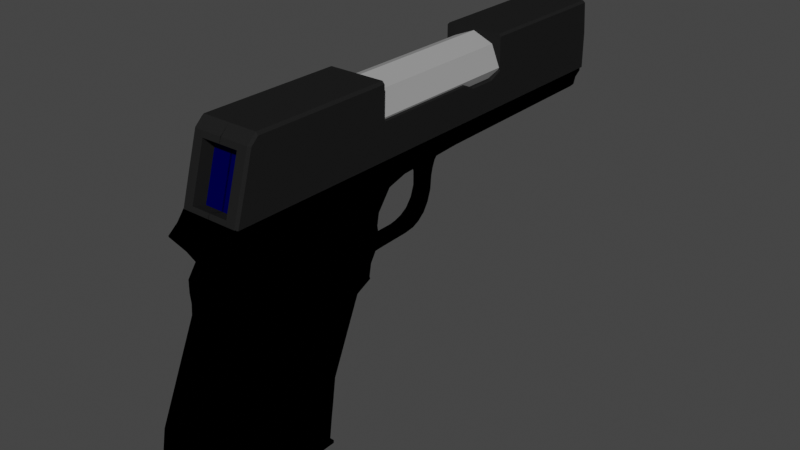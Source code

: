# Source: Colt_1903_Hammer_Model.blend  (saved by Blender 2.82.7; exported with 4.5.12 LTS)
import bpy
from mathutils import Matrix  # noqa: F401  (used for matrix-valued properties, if any)

bpy.ops.wm.read_factory_settings(use_empty=True)
scene = bpy.context.scene
scene.name = 'Scene'

# ---- collections
col_main = bpy.data.collections.new('Main'); scene.collection.children.link(col_main)

# ---- materials (node trees are filled in below, after node groups)
mat_basematerial = bpy.data.materials.new('BaseMaterial')
mat_basematerial.use_transparent_shadow = False
mat_basematerial.diffuse_color = (0.0, 0.0, 0.0, 1.0)
mat_basematerial.roughness = 1.0
mat_basematerial.specular_intensity = 1.0
mat_bulletchamber = bpy.data.materials.new('BulletChamber')
mat_bulletchamber.use_transparent_shadow = False
mat_bulletchamber.diffuse_color = (0.3278, 0.3278, 0.3278, 1.0)
mat_bulletchamber.roughness = 1.0
mat_bulletchamber.specular_intensity = 1.0
mat_clockingmaterial = bpy.data.materials.new('ClockingMaterial')
mat_clockingmaterial.use_transparent_shadow = False
mat_clockingmaterial.diffuse_color = (0.01444, 0.01444, 0.01444, 1.0)
mat_clockingmaterial.roughness = 1.0
mat_clockingmaterial.specular_intensity = 1.0
mat_display = bpy.data.materials.new('Display')
mat_display.use_transparent_shadow = False
mat_display.diffuse_color = (0.0, 0.0002472, 0.05778, 1.0)
mat_display.roughness = 1.0
mat_display.specular_intensity = 1.0
mat_barrel = bpy.data.materials.new('Barrel')
mat_barrel.use_transparent_shadow = False
mat_barrel.diffuse_color = (0.3278, 0.3278, 0.3278, 1.0)
mat_barrel.roughness = 1.0
mat_trigger = bpy.data.materials.new('Trigger')
mat_trigger.use_transparent_shadow = False
mat_trigger.diffuse_color = (0.1845, 0.1845, 0.1845, 1.0)
mat_trigger.roughness = 1.0
mat_trigger.specular_intensity = 1.0

# ---- material node trees

# ---- world
world_world_001 = bpy.data.worlds.new('World.001'); scene.world = world_world_001
world_world_001.use_sun_shadow = False
world_world_001.sun_shadow_jitter_overblur = 0.0

# ---- meshes
me_cube_001 = bpy.data.meshes.new('Cube.001')
me_cube_001.from_pydata([(0.2673, -0.1211, -0.5143), (0.2673, 0.1234, 0.04285), (0.0, -0.08494, -0.5196), (0.0, 0.1588, 0.03255), (0.0, -1.372, -0.5196), (0.0, -1.017, 0.2951), (0.2673, -0.1503, -0.7189), (0.0, -0.1187, -0.7554), (0.0, -1.414, -0.7554), (0.2673, -0.1367, -0.8667), (0.0, -0.1367, -0.8667), (0.0, -1.414, -0.8667), (0.2673, -0.165, -1.075), (0.0, -0.165, -1.075), (0.0, -1.334, -1.075), (0.0, -0.1515, -0.9755), (0.0, -1.378, -0.9755), (0.2673, -0.1515, -0.9755), (0.2673, -0.1961, -1.096), (0.0, -0.1961, -1.096), (0.0, -1.321, -1.096), (0.0, -0.1961, -1.15), (0.0, -1.206, -1.17), (0.0, -0.1961, -1.123), (0.0, -1.285, -1.133), (0.0, -0.1158, -1.15), (0.0, -0.1158, -1.123), (0.0, 0.3661, 0.207), (0.0, -1.02, 0.4798), (0.2673, 0.1667, 0.1406), (0.0, -1.011, 0.3875), (0.0, 0.1974, 0.1198), (0.0, 0.4793, 0.5431), (0.0, -1.011, 0.8159), (0.0, -0.9391, 0.7039), (0.0, -1.018, 0.5919), (0.0, 0.3875, 0.319), (0.0, 0.4578, 0.431), (0.0, 0.4671, 0.6172), (0.0, -1.07, 0.89), (0.0, 0.4859, 0.7235), (0.2673, 0.6004, 1.161), (0.0, 0.6004, 1.161), (0.0, -1.001, 1.151), (0.0, -1.066, 1.068), (0.0, 0.6026, 0.8767), (0.2673, 0.7976, 1.163), (0.0, 0.7976, 1.163), (0.0, 0.7997, 0.9309), (0.2673, 1.512, 1.17), (0.0, 1.512, 1.17), (0.0, 1.514, 0.9382), (0.0, 3.362, 1.187), (0.0, 0.6017, 0.9872), (0.0, -1.041, 1.1), (0.2673, 0.6017, 0.9872), (0.0, 0.7989, 1.021), (0.2673, 0.7989, 1.021), (0.0, 1.513, 1.028), (0.2289, 1.513, 1.028), (0.0, 3.364, 1.046), (0.0, 0.6011, 1.073), (0.0, 0.7982, 1.091), (0.0, 1.513, 1.098), (0.0, 3.363, 1.115), (0.0, -1.021, 1.125), (0.2673, 0.6011, 1.073), (0.2673, 0.7982, 1.091), (0.2673, 1.513, 1.098), (0.0832, 1.201, 0.8767), (0.0832, 1.365, 0.7495), (0.0832, 1.391, 0.8131), (0.0832, 1.449, 0.8767), (0.0832, 1.314, 0.6815), (0.0832, 1.051, 0.9359), (0.0832, 1.348, 0.6815), (0.0832, 1.602, 0.9359), (0.0, 1.348, 0.6815), (0.0, 1.602, 0.9359), (0.0, 1.314, 0.6815), (0.0, 1.051, 0.9359), (0.0832, 1.265, 0.8131), (0.0832, 1.296, 0.7495), (0.0, 1.201, 0.8767), (0.0, 1.265, 0.8131), (0.0, 1.296, 0.7495), (0.0, 1.449, 0.8767), (0.0, 1.391, 0.8131), (0.0, 1.365, 0.7495), (0.0832, 1.314, 0.5573), (0.0832, 1.337, 0.5573), (0.0, 1.337, 0.5573), (0.0, 1.314, 0.5573), (0.0832, 1.278, 0.4548), (0.0832, 1.302, 0.4548), (0.0, 1.302, 0.4548), (0.0, 1.278, 0.4548), (0.0832, 1.216, 0.3762), (0.0832, 1.25, 0.3732), (0.0, 1.25, 0.3732), (0.0, 1.216, 0.3762), (0.0832, 1.145, 0.3338), (0.0832, 1.18, 0.3163), (0.0, 1.18, 0.3163), (0.0, 1.145, 0.3338), (0.0832, 1.072, 0.31), (0.0832, 1.107, 0.2851), (0.0, 1.107, 0.2851), (0.0, 1.072, 0.31), (0.0832, 1.008, 0.3005), (0.0832, 1.01, 0.272), (0.0, 1.01, 0.272), (0.0, 1.008, 0.3005), (0.0832, 0.722, 0.2963), (0.0832, 0.7188, 0.2642), (0.0, 0.7188, 0.2642), (0.0, 0.722, 0.2963), (0.0832, 0.5714, 0.363), (0.0832, 0.5682, 0.2565), (0.0, 0.5682, 0.2565), (0.0, 0.5714, 0.363), (0.0, 0.4223, 0.599), (0.0, 0.359, 0.2118), (0.0, 0.359, 0.2118), (0.0, 0.4223, 0.599), (0.2581, -1.372, -0.5196), (0.2673, -1.326, -0.527), (0.2673, -0.9712, 0.2873), (0.2581, -1.017, 0.2951), (0.2581, -1.414, -0.7554), (0.2673, -1.36, -0.7189), (0.2581, -1.414, -0.8667), (0.2673, -1.404, -0.8667), (0.2581, -1.334, -1.075), (0.2673, -1.324, -1.075), (0.2581, -1.378, -0.9755), (0.2673, -1.367, -0.9755), (0.2581, -1.321, -1.096), (0.2673, -1.31, -1.096), (0.2673, -1.214, -1.16), (0.2581, -1.206, -1.17), (0.2581, -0.1961, -1.15), (0.2673, -0.1961, -1.141), (0.2581, -1.285, -1.133), (0.2673, -1.274, -1.133), (0.2673, -0.1961, -1.132), (0.2581, -0.1961, -1.123), (0.2673, -0.1961, -1.114), (0.2673, -0.2053, -1.123), (0.2673, -0.1251, -1.141), (0.2581, -0.1158, -1.15), (0.2673, -0.1251, -1.132), (0.2581, -0.1158, -1.123), (0.2673, -0.9735, 0.4826), (0.2581, -1.02, 0.4798), (0.2673, -0.9642, 0.3857), (0.2581, -1.011, 0.3875), (0.2673, -0.9708, 0.8352), (0.2581, -1.011, 0.8159), (0.2673, -0.9723, 0.5979), (0.2581, -1.018, 0.5919), (0.2581, -0.9391, 0.7039), (0.2673, -0.8949, 0.717), (0.2673, -1.03, 0.9109), (0.2581, -1.07, 0.89), (0.2581, -1.149, 1.002), (0.2581, -1.15, 0.9891), (0.2673, -1.094, 0.9888), (0.0, -1.15, 0.9891), (0.0, -1.149, 1.002), (0.0, -1.147, 0.9948), (0.2581, -1.001, 1.151), (0.2673, -0.9882, 1.151), (0.2673, -1.044, 1.028), (0.2581, -1.066, 1.068), (0.2673, -1.029, 1.099), (0.2581, -1.041, 1.1), (0.2581, -1.021, 1.125), (0.2673, -1.009, 1.124), (0.2427, 0.3661, 0.207), (0.2673, 0.2202, 0.2098), (0.2673, 0.2237, 0.1991), (0.2427, 0.4793, 0.5431), (0.2673, 0.4173, 0.5481), (0.2673, 0.3973, 0.4427), (0.2427, 0.4578, 0.431), (0.2427, 0.3875, 0.319), (0.2673, 0.2434, 0.3308), (0.2427, 0.4671, 0.6172), (0.2673, 0.4051, 0.6218), (0.2427, 0.4859, 0.7235), (0.2673, 0.4264, 0.7427), (0.2427, 0.6026, 0.8767), (0.2673, 0.5222, 0.8686), (0.2427, 0.7997, 0.9309), (0.2673, 0.7995, 0.9557), (0.2043, 1.514, 0.9382), (0.2289, 1.514, 0.963), (0.2673, 3.337, 1.187), (0.2418, 3.362, 1.187), (0.0, 3.336, 0.9782), (0.0, 3.303, 0.9552), (0.2289, 3.312, 0.9801), (0.2043, 3.303, 0.9552), (0.2034, 3.336, 0.9782), (0.2033, 3.364, 1.046), (0.2289, 3.338, 1.045), (0.2418, 3.363, 1.115), (0.2673, 3.338, 1.115), (0.2673, 0.1588, 0.03255), (0.2673, -0.08494, -0.5196), (0.2673, -0.1187, -0.7554), (0.2673, 0.1974, 0.1198), (0.2673, -1.362, -0.5196), (0.2673, -1.007, 0.2929), (0.2673, -1.404, -0.7554), (0.2673, -1.001, 0.3853), (0.2673, -1.01, 0.4777), (0.2673, -0.9286, 0.7018), (0.2673, -1.001, 0.814), (0.2673, -1.008, 0.5898), (0.2673, -1.059, 0.8881), (0.2673, -1.145, 0.9945), (0.2673, -1.055, 1.066), (0.2673, 0.3415, 0.2121), (0.2673, 0.3489, 0.1894), (0.2673, 0.3629, 0.324), (0.2673, 0.4544, 0.5476), (0.2673, 0.4332, 0.4359), (0.2673, 0.4421, 0.6216), (0.2673, 0.4609, 0.7276), (0.2673, 0.5907, 0.8983), (0.267, -0.1211, -0.5143), (0.267, -1.326, -0.527), (0.267, 0.1234, 0.04285), (0.267, -0.9712, 0.2873), (0.267, 0.1667, 0.1406), (0.267, -0.9642, 0.3857), (0.267, -0.9735, 0.4826), (0.267, 0.2202, 0.2098), (0.267, 0.2434, 0.3308), (0.267, -0.9723, 0.5979), (0.267, -0.9708, 0.8352), (0.267, 0.4173, 0.5481), (0.267, 0.4051, 0.6218), (0.267, -1.03, 0.9109), (0.267, -0.8949, 0.717), (0.267, 0.3973, 0.4427), (0.267, 0.4264, 0.7427), (0.267, -1.094, 0.9888), (0.267, -0.1503, -0.7189), (0.267, -1.36, -0.7189), (0.267, -1.044, 1.028), (0.267, 0.2237, 0.1991), (0.267, 0.5222, 0.8686), (0.267, -0.1729, -0.4153), (0.267, -1.239, -0.4266), (0.267, 0.06181, 0.07755), (0.267, -0.9065, 0.2938), (0.267, 0.1001, 0.164), (0.267, -0.9003, 0.3808), (0.267, -0.9085, 0.4666), (0.267, 0.1475, 0.2252), (0.267, 0.168, 0.3323), (0.267, -0.9049, 0.5686), (0.267, -0.8908, 0.7784), (0.267, 0.2749, 0.5245), (0.267, 0.264, 0.5897), (0.267, -0.9435, 0.8454), (0.267, -0.8237, 0.6739), (0.267, 0.2358, 0.4313), (0.267, 0.3452, 0.6966), (0.267, -0.9995, 0.9144), (0.267, -0.1988, -0.5963), (0.267, -1.269, -0.5963), (0.267, -0.9553, 0.9494), (0.267, 0.1506, 0.2158), (0.267, 0.4299, 0.808), (0.2074, -0.1729, -0.4153), (0.2074, -1.239, -0.4266), (0.2074, 0.06181, 0.07755), (0.2074, -0.9065, 0.2938), (0.2074, 0.1001, 0.164), (0.2074, -0.9003, 0.3808), (0.2074, -0.9085, 0.4666), (0.2074, 0.1475, 0.2252), (0.2074, 0.168, 0.3323), (0.2074, -0.9049, 0.5686), (0.2074, -0.8908, 0.7784), (0.2074, 0.2749, 0.5245), (0.2074, 0.264, 0.5897), (0.2074, -0.9435, 0.8454), (0.2074, -0.8237, 0.6739), (0.2074, 0.2358, 0.4313), (0.2074, 0.3452, 0.6966), (0.2074, -0.9995, 0.9144), (0.2074, -0.1988, -0.5963), (0.2074, -1.269, -0.5963), (0.2074, -0.9553, 0.9494), (0.2074, 0.1506, 0.2158), (0.2074, 0.4299, 0.808)], [], [(2, 3, 209, 210), (125, 128, 5, 4), (1, 29, 236, 234), (28, 154, 160, 35), (125, 4, 8, 129), (7, 211, 9, 10), (2, 210, 211, 7), (162, 159, 241, 246), (4, 2, 7, 8), (16, 15, 13, 14), (129, 8, 11, 131), (8, 7, 10, 11), (9, 132, 136, 17), (13, 12, 18, 19), (18, 138, 144, 148, 147), (15, 17, 12, 13), (133, 14, 20, 137), (131, 11, 16, 135), (10, 9, 17, 15), (12, 134, 138, 18), (11, 10, 15, 16), (24, 23, 21, 22), (17, 136, 134, 12), (14, 13, 19, 20), (135, 16, 14, 133), (143, 24, 22, 140), (141, 21, 25, 150), (21, 23, 26, 25), (21, 141, 140, 22), (137, 20, 24, 143), (23, 146, 152, 26), (145, 148, 144, 139, 142), (20, 19, 23, 24), (184, 183, 243, 247), (145, 142, 149, 151), (26, 152, 150, 25), (19, 18, 147, 146, 23), (35, 160, 161, 34), (31, 30, 28, 27), (6, 0, 232, 250), (182, 32, 38, 188), (211, 215, 132, 9), (209, 3, 31, 212), (3, 5, 30, 31), (5, 128, 156, 30), (34, 161, 158, 33), (159, 153, 238, 241), (37, 34, 33, 32), (33, 158, 164, 39), (30, 156, 154, 28), (190, 40, 45, 192), (27, 28, 35, 36), (36, 35, 34, 37), (212, 31, 27, 179, 225), (188, 38, 40, 190), (180, 187, 240, 239), (186, 36, 37, 185), (55, 231, 195, 57), (0, 1, 234, 232), (185, 37, 32, 182), (32, 33, 39, 38), (192, 45, 48, 194), (193, 173, 252, 254), (178, 66, 41, 172), (39, 164, 166, 168), (65, 177, 171, 43), (57, 195, 197, 59), (61, 65, 43, 42), (41, 42, 43, 171, 172), (169, 165, 174, 44), (38, 39, 168, 170, 40), (157, 162, 246, 242), (40, 170, 169, 44, 45), (47, 46, 49, 50), (61, 42, 47, 62), (42, 41, 46, 47), (223, 231, 55, 175), (50, 49, 198, 199, 52), (59, 197, 202, 206), (62, 47, 50, 63), (194, 48, 51, 196), (204, 200, 60, 205), (63, 50, 52, 64), (196, 51, 201, 203), (49, 68, 208, 198), (205, 60, 64, 207), (51, 58, 60, 200, 201), (67, 57, 59, 68), (48, 56, 58, 51), (66, 55, 57, 67), (45, 53, 56, 48), (44, 174, 176, 54), (45, 44, 54, 53), (175, 55, 66, 178), (41, 66, 67, 46), (46, 67, 68, 49), (207, 64, 52, 199), (58, 63, 64, 60), (68, 59, 206, 208), (56, 62, 63, 58), (53, 61, 62, 56), (54, 176, 177, 65), (53, 54, 65, 61), (75, 70, 82, 73), (86, 78, 76, 72), (72, 76, 74, 69), (81, 69, 83, 84), (75, 73, 89, 90), (82, 81, 84, 85), (76, 78, 80, 74), (70, 71, 81, 82), (69, 74, 80, 83), (73, 82, 85, 79), (71, 72, 69, 81), (77, 88, 70, 75), (88, 87, 71, 70), (87, 86, 72, 71), (91, 90, 94, 95), (77, 75, 90, 91), (73, 79, 92, 89), (79, 77, 91, 92), (96, 95, 99, 100), (90, 89, 93, 94), (92, 91, 95, 96), (89, 92, 96, 93), (99, 98, 102, 103), (93, 96, 100, 97), (95, 94, 98, 99), (94, 93, 97, 98), (102, 101, 105, 106), (98, 97, 101, 102), (100, 99, 103, 104), (97, 100, 104, 101), (108, 107, 111, 112), (104, 103, 107, 108), (101, 104, 108, 105), (103, 102, 106, 107), (111, 110, 114, 115), (105, 108, 112, 109), (107, 106, 110, 111), (106, 105, 109, 110), (110, 109, 113, 114), (112, 111, 115, 116), (109, 112, 116, 113), (115, 114, 118, 119), (114, 113, 117, 118), (116, 115, 119, 120), (113, 116, 120, 117), (120, 119, 123, 124), (117, 120, 124, 121), (119, 118, 122, 123), (118, 117, 121, 122), (145, 146, 147, 148), (165, 166, 222), (168, 169, 170), (128, 125, 213, 214), (215, 213, 125, 129), (129, 131, 132, 215), (136, 132, 131, 135), (134, 136, 135, 133), (133, 137, 138, 134), (140, 141, 142, 139), (144, 138, 137, 143), (139, 144, 143, 140), (151, 149, 150, 152), (149, 142, 141, 150), (145, 151, 152, 146), (156, 128, 214, 216), (154, 156, 216, 217), (218, 219, 158, 161), (217, 220, 160, 154), (220, 218, 161, 160), (164, 158, 219, 221), (165, 169, 168, 166), (221, 222, 166, 164), (178, 172, 171, 177), (222, 223, 174, 165), (223, 175, 176, 174), (175, 178, 177, 176), (181, 180, 239, 253), (179, 224, 225), (202, 203, 204), (226, 224, 179, 186), (227, 228, 185, 182), (228, 226, 186, 185), (182, 188, 229, 227), (230, 229, 188, 190), (231, 230, 190, 192), (195, 231, 192, 194), (197, 195, 194, 196), (206, 202, 204, 205), (200, 204, 203, 201), (202, 197, 196, 203), (208, 206, 205, 207), (198, 208, 207, 199), (179, 27, 36, 186), (1, 0, 210, 209), (0, 6, 211, 210), (29, 1, 209, 212), (126, 127, 214, 213), (130, 126, 213, 215), (127, 155, 216, 214), (155, 153, 217, 216), (162, 157, 219, 218), (153, 159, 220, 217), (159, 162, 218, 220), (157, 163, 221, 219), (163, 167, 222, 221), (167, 173, 223, 222), (6, 130, 215, 211), (180, 181, 225, 224), (187, 180, 224, 226), (183, 184, 228, 227), (184, 187, 226, 228), (189, 183, 227, 229), (191, 189, 229, 230), (193, 191, 230, 231), (181, 29, 212, 225), (173, 193, 231, 223), (237, 235, 258, 260), (252, 249, 272, 275), (244, 248, 271, 267), (233, 251, 274, 256), (249, 245, 268, 272), (243, 244, 267, 266), (235, 233, 256, 258), (245, 242, 265, 268), (240, 247, 270, 263), (234, 236, 259, 257), (187, 184, 247, 240), (163, 157, 242, 245), (127, 126, 233, 235), (183, 189, 244, 243), (167, 163, 245, 249), (126, 130, 251, 233), (189, 191, 248, 244), (173, 167, 249, 252), (155, 127, 235, 237), (191, 193, 254, 248), (130, 6, 250, 251), (153, 155, 237, 238), (29, 181, 253, 236), (272, 268, 291, 295), (266, 267, 290, 289), (258, 256, 279, 281), (268, 265, 288, 291), (263, 270, 293, 286), (257, 259, 282, 280), (269, 264, 287, 292), (270, 266, 289, 293), (273, 255, 278, 296), (264, 261, 284, 287), (248, 254, 277, 271), (251, 250, 273, 274), (238, 237, 260, 261), (236, 253, 276, 259), (253, 239, 262, 276), (242, 246, 269, 265), (254, 252, 275, 277), (232, 234, 257, 255), (239, 240, 263, 262), (241, 238, 261, 264), (250, 232, 255, 273), (247, 243, 266, 270), (246, 241, 264, 269), (281, 280, 282, 283), (278, 280, 281, 279), (283, 282, 299, 285, 284), (284, 285, 286, 287), (288, 289, 290, 291), (287, 286, 293, 292), (292, 293, 289, 288), (291, 290, 294, 295), (295, 294, 300, 298), (278, 279, 297, 296), (256, 274, 297, 279), (267, 271, 294, 290), (275, 272, 295, 298), (260, 258, 281, 283), (271, 277, 300, 294), (274, 273, 296, 297), (261, 260, 283, 284), (259, 276, 299, 282), (276, 262, 285, 299), (265, 269, 292, 288), (277, 275, 298, 300), (255, 257, 280, 278), (262, 263, 286, 285)])
_uv = me_cube_001.uv_layers.new(name='UVMap')
_uv.uv.foreach_set('vector', [0.375, 0.375, 0.625, 0.375, 0.625, 0.5, 0.375, 0.5, 0.375, 0.7543, 0.625, 0.7543, 0.625, 0.875, 0.375, 0.875, 0.625, 0.5077, 0.625, 0.5085, 0.625, 0.5085, 0.625, 0.5077, 0.625, 0.875, 0.625, 0.7543, 0.625, 0.7543, 0.625, 0.875, 0.375, 0.7543, 0.375, 0.875, 0.375, 0.875, 0.375, 0.7543, 0.375, 0.375, 0.375, 0.5, 0.375, 0.5, 0.375, 0.375, 0.375, 0.375, 0.375, 0.5, 0.375, 0.5, 0.375, 0.375, 0.625, 0.741, 0.625, 0.7407, 0.625, 0.7407, 0.625, 0.741, 0.0, 0.0, 0.0, 0.0, 0.0, 0.0, 0.0, 0.0, 0.0, 0.0, 0.0, 0.0, 0.0, 0.0, 0.0, 0.0, 0.375, 0.7543, 0.375, 0.875, 0.375, 0.875, 0.375, 0.7543, 0.0, 0.0, 0.0, 0.0, 0.0, 0.0, 0.0, 0.0, 0.375, 0.5, 0.375, 0.748, 0.375, 0.7479, 0.375, 0.5, 0.375, 0.375, 0.375, 0.5, 0.375, 0.5, 0.375, 0.375, 0.375, 0.5, 0.375, 0.7475, 0.375, 0.7474, 0.375, 0.5021, 0.375, 0.5, 0.375, 0.375, 0.375, 0.5, 0.375, 0.5, 0.375, 0.375, 0.375, 0.7543, 0.375, 0.875, 0.375, 0.875, 0.375, 0.7543, 0.375, 0.7543, 0.375, 0.875, 0.375, 0.875, 0.375, 0.7543, 0.375, 0.375, 0.375, 0.5, 0.375, 0.5, 0.375, 0.375, 0.375, 0.5, 0.375, 0.7477, 0.375, 0.7475, 0.375, 0.5, 0.0, 0.0, 0.0, 0.0, 0.0, 0.0, 0.0, 0.0, 0.0, 0.0, 0.0, 0.0, 0.0, 0.0, 0.0, 0.0, 0.375, 0.5, 0.375, 0.7479, 0.375, 0.7477, 0.375, 0.5, 0.0, 0.0, 0.0, 0.0, 0.0, 0.0, 0.0, 0.0, 0.375, 0.7543, 0.375, 0.875, 0.375, 0.875, 0.375, 0.7543, 0.375, 0.7543, 0.375, 0.875, 0.375, 0.875, 0.375, 0.7543, 0.3707, 0.5, 0.25, 0.5, 0.25, 0.5, 0.3707, 0.5, 0.0, 0.0, 0.0, 0.0, 0.0, 0.0, 0.0, 0.0, 0.25, 0.5, 0.3707, 0.5, 0.3707, 0.75, 0.25, 0.75, 0.375, 0.7543, 0.375, 0.875, 0.375, 0.875, 0.375, 0.7543, 0.375, 0.375, 0.375, 0.4957, 0.375, 0.4957, 0.375, 0.375, 0.375, 0.5, 0.375, 0.5021, 0.375, 0.7474, 0.375, 0.7473, 0.375, 0.5, 0.0, 0.0, 0.0, 0.0, 0.0, 0.0, 0.0, 0.0, 0.625, 0.5108, 0.625, 0.5106, 0.625, 0.5106, 0.625, 0.5108, 0.375, 0.5, 0.375, 0.5, 0.375, 0.5, 0.375, 0.5, 0.375, 0.375, 0.375, 0.4957, 0.375, 0.4957, 0.375, 0.375, 0.375, 0.375, 0.375, 0.5, 0.375, 0.5, 0.375, 0.4957, 0.375, 0.375, 0.625, 0.875, 0.625, 0.7543, 0.625, 0.7543, 0.625, 0.875, 0.0, 0.0, 0.0, 0.0, 0.0, 0.0, 0.0, 0.0, 0.375, 0.5071, 0.375, 0.5072, 0.375, 0.5072, 0.375, 0.5071, 0.625, 0.4885, 0.625, 0.375, 0.625, 0.375, 0.625, 0.4885, 0.375, 0.5, 0.375, 0.748, 0.375, 0.748, 0.375, 0.5, 0.625, 0.5, 0.625, 0.375, 0.625, 0.375, 0.625, 0.5, 0.0, 0.0, 0.0, 0.0, 0.0, 0.0, 0.0, 0.0, 0.625, 0.875, 0.625, 0.7543, 0.625, 0.7543, 0.625, 0.875, 0.625, 0.875, 0.625, 0.7543, 0.625, 0.7543, 0.625, 0.875, 0.625, 0.7407, 0.625, 0.7407, 0.625, 0.7407, 0.625, 0.7407, 0.0, 0.0, 0.0, 0.0, 0.0, 0.0, 0.0, 0.0, 0.625, 0.875, 0.625, 0.7543, 0.625, 0.7543, 0.625, 0.875, 0.625, 0.875, 0.625, 0.7543, 0.625, 0.7543, 0.625, 0.875, 0.625, 0.4885, 0.625, 0.375, 0.625, 0.375, 0.625, 0.4885, 0.0, 0.0, 0.0, 0.0, 0.0, 0.0, 0.0, 0.0, 0.0, 0.0, 0.0, 0.0, 0.0, 0.0, 0.0, 0.0, 0.625, 0.5, 0.625, 0.375, 0.625, 0.375, 0.625, 0.4885, 0.625, 0.5, 0.625, 0.4885, 0.625, 0.375, 0.625, 0.375, 0.625, 0.4885, 0.625, 0.5116, 0.625, 0.5112, 0.625, 0.5112, 0.625, 0.5116, 0.625, 0.4885, 0.625, 0.375, 0.625, 0.375, 0.625, 0.4885, 0.625, 0.5, 0.625, 0.5, 0.625, 0.5, 0.625, 0.5, 0.375, 0.5072, 0.625, 0.5077, 0.625, 0.5077, 0.375, 0.5072, 0.625, 0.4885, 0.625, 0.375, 0.625, 0.375, 0.625, 0.4885, 0.0, 0.0, 0.0, 0.0, 0.0, 0.0, 0.0, 0.0, 0.625, 0.4885, 0.625, 0.375, 0.625, 0.375, 0.625, 0.4885, 0.625, 0.5102, 0.625, 0.7408, 0.625, 0.7408, 0.625, 0.5102, 0.625, 0.7481, 0.625, 0.5, 0.625, 0.5, 0.625, 0.7481, 0.625, 0.875, 0.625, 0.7543, 0.625, 0.7543, 0.625, 0.875, 0.625, 0.875, 0.625, 0.7543, 0.625, 0.7543, 0.625, 0.875, 0.625, 0.5, 0.625, 0.5, 0.625, 0.5, 0.625, 0.5, 0.0, 0.0, 0.0, 0.0, 0.0, 0.0, 0.0, 0.0, 0.625, 0.5, 0.75, 0.5, 0.75, 0.75, 0.6293, 0.75, 0.625, 0.7481, 0.625, 0.875, 0.625, 0.7543, 0.625, 0.7543, 0.625, 0.875, 0.0, 0.0, 0.0, 0.0, 0.0, 0.0, 0.0, 0.0, 0.0, 0.0, 0.625, 0.7393, 0.625, 0.741, 0.625, 0.741, 0.625, 0.7393, 0.0, 0.0, 0.0, 0.0, 0.0, 0.0, 0.0, 0.0, 0.0, 0.0, 0.75, 0.5, 0.625, 0.5, 0.625, 0.5, 0.75, 0.5, 0.0, 0.0, 0.0, 0.0, 0.0, 0.0, 0.0, 0.0, 0.75, 0.5, 0.625, 0.5, 0.625, 0.5, 0.75, 0.5, 0.625, 0.7483, 0.625, 0.5018, 0.625, 0.5, 0.625, 0.7482, 0.75, 0.5, 0.625, 0.5, 0.625, 0.5, 0.6369, 0.5, 0.75, 0.5, 0.625, 0.5, 0.625, 0.5, 0.625, 0.5, 0.625, 0.5, 0.0, 0.0, 0.0, 0.0, 0.0, 0.0, 0.0, 0.0, 0.625, 0.4885, 0.625, 0.375, 0.625, 0.375, 0.625, 0.4866, 0.625, 0.4861, 0.625, 0.375, 0.625, 0.375, 0.625, 0.486, 0.0, 0.0, 0.0, 0.0, 0.0, 0.0, 0.0, 0.0, 0.625, 0.4866, 0.625, 0.375, 0.625, 0.375, 0.625, 0.4866, 0.625, 0.5, 0.625, 0.5, 0.625, 0.5, 0.625, 0.5, 0.625, 0.486, 0.625, 0.375, 0.625, 0.375, 0.625, 0.4881, 0.0, 0.0, 0.0, 0.0, 0.0, 0.0, 0.0, 0.0, 0.0, 0.0, 0.625, 0.5, 0.625, 0.5, 0.625, 0.5, 0.625, 0.5, 0.0, 0.0, 0.0, 0.0, 0.0, 0.0, 0.0, 0.0, 0.625, 0.5, 0.625, 0.5, 0.625, 0.5, 0.625, 0.5, 0.0, 0.0, 0.0, 0.0, 0.0, 0.0, 0.0, 0.0, 0.625, 0.875, 0.625, 0.7543, 0.625, 0.7543, 0.625, 0.875, 0.0, 0.0, 0.0, 0.0, 0.0, 0.0, 0.0, 0.0, 0.625, 0.7482, 0.625, 0.5, 0.625, 0.5, 0.625, 0.7481, 0.625, 0.5, 0.625, 0.5, 0.625, 0.5, 0.625, 0.5, 0.625, 0.5, 0.625, 0.5, 0.625, 0.5, 0.625, 0.5, 0.625, 0.4881, 0.625, 0.375, 0.625, 0.375, 0.625, 0.4881, 0.0, 0.0, 0.0, 0.0, 0.0, 0.0, 0.0, 0.0, 0.625, 0.5, 0.625, 0.5, 0.625, 0.5, 0.625, 0.5, 0.0, 0.0, 0.0, 0.0, 0.0, 0.0, 0.0, 0.0, 0.0, 0.0, 0.0, 0.0, 0.0, 0.0, 0.0, 0.0, 0.625, 0.875, 0.625, 0.7543, 0.625, 0.7543, 0.625, 0.875, 0.0, 0.0, 0.0, 0.0, 0.0, 0.0, 0.0, 0.0, 0.375, 0.5, 0.4418, 0.5, 0.4418, 0.75, 0.375, 0.75, 0.5668, 0.375, 0.625, 0.375, 0.625, 0.5, 0.5668, 0.5, 0.5668, 0.5, 0.625, 0.5, 0.625, 0.75, 0.5668, 0.75, 0.5043, 0.75, 0.5668, 0.75, 0.5668, 0.875, 0.5043, 0.875, 0.375, 0.5, 0.375, 0.75, 0.375, 0.75, 0.375, 0.5, 0.4418, 0.75, 0.5043, 0.75, 0.5043, 0.875, 0.4418, 0.875, 0.625, 0.5, 0.75, 0.5, 0.75, 0.75, 0.625, 0.75, 0.4418, 0.5, 0.5043, 0.5, 0.5043, 0.75, 0.4418, 0.75, 0.5668, 0.75, 0.625, 0.75, 0.625, 0.875, 0.5668, 0.875, 0.375, 0.75, 0.4418, 0.75, 0.4418, 0.875, 0.375, 0.875, 0.5043, 0.5, 0.5668, 0.5, 0.5668, 0.75, 0.5043, 0.75, 0.375, 0.375, 0.4418, 0.375, 0.4418, 0.5, 0.375, 0.5, 0.4418, 0.375, 0.5043, 0.375, 0.5043, 0.5, 0.4418, 0.5, 0.5043, 0.375, 0.5668, 0.375, 0.5668, 0.5, 0.5043, 0.5, 0.375, 0.375, 0.375, 0.5, 0.375, 0.5, 0.375, 0.375, 0.375, 0.375, 0.375, 0.5, 0.375, 0.5, 0.375, 0.375, 0.375, 0.75, 0.375, 0.875, 0.375, 0.875, 0.375, 0.75, 0.0, 0.0, 0.0, 0.0, 0.0, 0.0, 0.0, 0.0, 0.0, 0.0, 0.0, 0.0, 0.0, 0.0, 0.0, 0.0, 0.375, 0.5, 0.375, 0.75, 0.375, 0.75, 0.375, 0.5, 0.0, 0.0, 0.0, 0.0, 0.0, 0.0, 0.0, 0.0, 0.375, 0.75, 0.375, 0.875, 0.375, 0.875, 0.375, 0.75, 0.375, 0.375, 0.375, 0.5, 0.375, 0.5, 0.375, 0.375, 0.375, 0.75, 0.375, 0.875, 0.375, 0.875, 0.375, 0.75, 0.375, 0.375, 0.375, 0.5, 0.375, 0.5, 0.375, 0.375, 0.375, 0.5, 0.375, 0.75, 0.375, 0.75, 0.375, 0.5, 0.375, 0.5, 0.375, 0.75, 0.375, 0.75, 0.375, 0.5, 0.375, 0.5, 0.375, 0.75, 0.375, 0.75, 0.375, 0.5, 0.0, 0.0, 0.0, 0.0, 0.0, 0.0, 0.0, 0.0, 0.375, 0.75, 0.375, 0.875, 0.375, 0.875, 0.375, 0.75, 0.0, 0.0, 0.0, 0.0, 0.0, 0.0, 0.0, 0.0, 0.0, 0.0, 0.0, 0.0, 0.0, 0.0, 0.0, 0.0, 0.375, 0.75, 0.375, 0.875, 0.375, 0.875, 0.375, 0.75, 0.375, 0.375, 0.375, 0.5, 0.375, 0.5, 0.375, 0.375, 0.375, 0.375, 0.375, 0.5, 0.375, 0.5, 0.375, 0.375, 0.375, 0.75, 0.375, 0.875, 0.375, 0.875, 0.375, 0.75, 0.375, 0.375, 0.375, 0.5, 0.375, 0.5, 0.375, 0.375, 0.375, 0.5, 0.375, 0.75, 0.375, 0.75, 0.375, 0.5, 0.375, 0.5, 0.375, 0.75, 0.375, 0.75, 0.375, 0.5, 0.0, 0.0, 0.0, 0.0, 0.0, 0.0, 0.0, 0.0, 0.375, 0.75, 0.375, 0.875, 0.375, 0.875, 0.375, 0.75, 0.375, 0.375, 0.375, 0.5, 0.375, 0.5, 0.375, 0.375, 0.375, 0.5, 0.375, 0.75, 0.375, 0.75, 0.375, 0.5, 0.0, 0.0, 0.0, 0.0, 0.0, 0.0, 0.0, 0.0, 0.375, 0.75, 0.375, 0.875, 0.375, 0.875, 0.375, 0.75, 0.0, 0.0, 0.0, 0.0, 0.0, 0.0, 0.0, 0.0, 0.375, 0.75, 0.375, 0.875, 0.375, 0.875, 0.375, 0.75, 0.375, 0.375, 0.375, 0.5, 0.375, 0.5, 0.375, 0.375, 0.375, 0.5, 0.375, 0.75, 0.375, 0.75, 0.375, 0.5, 0.375, 0.5, 0.375, 0.5, 0.375, 0.5, 0.375, 0.5021, 0.625, 0.7543, 0.625, 0.7543, 0.625, 0.7483, 0.0, 0.0, 0.0, 0.0, 0.0, 0.0, 0.625, 0.7543, 0.375, 0.7543, 0.375, 0.748, 0.625, 0.7479, 0.375, 0.748, 0.375, 0.748, 0.375, 0.7543, 0.375, 0.7543, 0.375, 0.7543, 0.375, 0.7543, 0.375, 0.748, 0.375, 0.748, 0.375, 0.7479, 0.375, 0.748, 0.375, 0.7543, 0.375, 0.7543, 0.375, 0.7477, 0.375, 0.7479, 0.375, 0.7543, 0.375, 0.7543, 0.375, 0.7543, 0.375, 0.7543, 0.375, 0.7475, 0.375, 0.7477, 0.3707, 0.75, 0.3707, 0.5, 0.375, 0.5, 0.375, 0.7473, 0.375, 0.7474, 0.375, 0.7475, 0.375, 0.7543, 0.375, 0.7543, 0.375, 0.7473, 0.375, 0.7474, 0.375, 0.7543, 0.375, 0.7543, 0.375, 0.5, 0.375, 0.5, 0.375, 0.4957, 0.375, 0.4957, 0.375, 0.5, 0.375, 0.5, 0.3707, 0.5, 0.3707, 0.5, 0.375, 0.5, 0.375, 0.5, 0.375, 0.4957, 0.375, 0.4957, 0.625, 0.7543, 0.625, 0.7543, 0.625, 0.7479, 0.625, 0.7479, 0.625, 0.7543, 0.625, 0.7543, 0.625, 0.7479, 0.625, 0.7481, 0.625, 0.7481, 0.625, 0.7482, 0.625, 0.7543, 0.625, 0.7543, 0.625, 0.7481, 0.625, 0.7481, 0.625, 0.7543, 0.625, 0.7543, 0.625, 0.7481, 0.625, 0.7481, 0.625, 0.7543, 0.625, 0.7543, 0.625, 0.7543, 0.625, 0.7543, 0.625, 0.7482, 0.625, 0.7482, 0.625, 0.7543, 0.625, 0.875, 0.625, 0.875, 0.625, 0.7543, 0.625, 0.7482, 0.625, 0.7483, 0.625, 0.7543, 0.625, 0.7543, 0.625, 0.7481, 0.625, 0.7481, 0.625, 0.7543, 0.625, 0.7543, 0.625, 0.7483, 0.625, 0.7483, 0.625, 0.7543, 0.625, 0.7543, 0.625, 0.7483, 0.625, 0.7482, 0.625, 0.7543, 0.625, 0.7543, 0.625, 0.7482, 0.625, 0.7481, 0.625, 0.7543, 0.625, 0.7543, 0.625, 0.5082, 0.625, 0.5116, 0.625, 0.5116, 0.625, 0.5082, 0.625, 0.4885, 0.625, 0.5, 0.625, 0.5, 0.625, 0.5, 0.625, 0.4866, 0.625, 0.4861, 0.625, 0.5046, 0.625, 0.5047, 0.625, 0.4885, 0.625, 0.4885, 0.625, 0.5042, 0.625, 0.5044, 0.625, 0.4885, 0.625, 0.4885, 0.625, 0.5044, 0.625, 0.5046, 0.625, 0.4885, 0.625, 0.4885, 0.625, 0.4885, 0.625, 0.4885, 0.625, 0.5041, 0.625, 0.5042, 0.625, 0.5038, 0.625, 0.5041, 0.625, 0.4885, 0.625, 0.4885, 0.625, 0.5039, 0.625, 0.5038, 0.625, 0.4885, 0.625, 0.4885, 0.625, 0.5, 0.625, 0.5, 0.625, 0.4885, 0.625, 0.4885, 0.625, 0.5, 0.625, 0.5, 0.625, 0.4885, 0.625, 0.4866, 0.625, 0.5, 0.625, 0.5, 0.625, 0.4861, 0.625, 0.486, 0.625, 0.375, 0.625, 0.4861, 0.625, 0.4866, 0.625, 0.375, 0.625, 0.5, 0.625, 0.5, 0.625, 0.4866, 0.625, 0.4866, 0.625, 0.5, 0.625, 0.5, 0.625, 0.486, 0.625, 0.4881, 0.625, 0.5, 0.625, 0.5, 0.625, 0.4881, 0.625, 0.4881, 0.625, 0.4885, 0.625, 0.375, 0.625, 0.375, 0.625, 0.4885, 0.625, 0.5077, 0.375, 0.5072, 0.375, 0.5, 0.625, 0.5, 0.375, 0.5072, 0.375, 0.5071, 0.375, 0.5, 0.375, 0.5, 0.625, 0.5085, 0.625, 0.5077, 0.625, 0.5, 0.625, 0.5, 0.375, 0.7408, 0.625, 0.7403, 0.625, 0.7479, 0.375, 0.748, 0.375, 0.7408, 0.375, 0.7408, 0.375, 0.748, 0.375, 0.748, 0.625, 0.7403, 0.625, 0.7403, 0.625, 0.7479, 0.625, 0.7479, 0.625, 0.7403, 0.625, 0.7407, 0.625, 0.7481, 0.625, 0.7479, 0.625, 0.741, 0.625, 0.7393, 0.625, 0.7482, 0.625, 0.7481, 0.625, 0.7407, 0.625, 0.7407, 0.625, 0.7481, 0.625, 0.7481, 0.625, 0.7407, 0.625, 0.741, 0.625, 0.7481, 0.625, 0.7481, 0.625, 0.7393, 0.625, 0.7397, 0.625, 0.7482, 0.625, 0.7482, 0.625, 0.7397, 0.625, 0.7409, 0.625, 0.7483, 0.625, 0.7482, 0.625, 0.7409, 0.625, 0.7408, 0.625, 0.7483, 0.625, 0.7483, 0.375, 0.5071, 0.375, 0.7408, 0.375, 0.748, 0.375, 0.5, 0.625, 0.5116, 0.625, 0.5082, 0.625, 0.5, 0.625, 0.5047, 0.625, 0.5112, 0.625, 0.5116, 0.625, 0.5047, 0.625, 0.5046, 0.625, 0.5106, 0.625, 0.5108, 0.625, 0.5044, 0.625, 0.5042, 0.625, 0.5108, 0.625, 0.5112, 0.625, 0.5046, 0.625, 0.5044, 0.625, 0.51, 0.625, 0.5106, 0.625, 0.5042, 0.625, 0.5041, 0.625, 0.5101, 0.625, 0.51, 0.625, 0.5041, 0.625, 0.5038, 0.625, 0.5102, 0.625, 0.5101, 0.625, 0.5038, 0.625, 0.5039, 0.625, 0.5082, 0.625, 0.5085, 0.625, 0.5, 0.625, 0.5, 0.625, 0.7408, 0.625, 0.5102, 0.625, 0.5039, 0.625, 0.7483, 0.625, 0.7403, 0.625, 0.7403, 0.625, 0.7403, 0.625, 0.7403, 0.625, 0.7408, 0.625, 0.7409, 0.625, 0.7409, 0.625, 0.7408, 0.625, 0.51, 0.625, 0.5101, 0.625, 0.5101, 0.625, 0.51, 0.375, 0.7408, 0.375, 0.7408, 0.375, 0.7408, 0.375, 0.7408, 0.625, 0.7409, 0.625, 0.7397, 0.625, 0.7397, 0.625, 0.7409, 0.625, 0.5106, 0.625, 0.51, 0.625, 0.51, 0.625, 0.5106, 0.625, 0.7403, 0.375, 0.7408, 0.375, 0.7408, 0.625, 0.7403, 0.625, 0.7397, 0.625, 0.7393, 0.625, 0.7393, 0.625, 0.7397, 0.625, 0.5112, 0.625, 0.5108, 0.625, 0.5108, 0.625, 0.5112, 0.625, 0.5077, 0.625, 0.5085, 0.625, 0.5085, 0.625, 0.5077, 0.625, 0.5112, 0.625, 0.5108, 0.625, 0.5108, 0.625, 0.5112, 0.625, 0.7397, 0.625, 0.7393, 0.625, 0.7393, 0.625, 0.7397, 0.625, 0.7403, 0.375, 0.7408, 0.375, 0.7408, 0.625, 0.7403, 0.625, 0.5106, 0.625, 0.51, 0.625, 0.51, 0.625, 0.5106, 0.625, 0.7409, 0.625, 0.7397, 0.625, 0.7397, 0.625, 0.7409, 0.375, 0.7408, 0.375, 0.7408, 0.375, 0.7408, 0.375, 0.7408, 0.625, 0.51, 0.625, 0.5101, 0.625, 0.5101, 0.625, 0.51, 0.625, 0.7408, 0.625, 0.7409, 0.625, 0.7409, 0.625, 0.7408, 0.625, 0.7403, 0.625, 0.7403, 0.625, 0.7403, 0.625, 0.7403, 0.625, 0.5101, 0.625, 0.5102, 0.625, 0.5102, 0.625, 0.5101, 0.375, 0.7408, 0.375, 0.5071, 0.375, 0.5071, 0.375, 0.7408, 0.625, 0.7407, 0.625, 0.7403, 0.625, 0.7403, 0.625, 0.7407, 0.625, 0.5085, 0.625, 0.5082, 0.625, 0.5082, 0.625, 0.5085, 0.625, 0.7409, 0.625, 0.7397, 0.625, 0.7397, 0.625, 0.7409, 0.625, 0.5106, 0.625, 0.51, 0.625, 0.51, 0.625, 0.5106, 0.625, 0.7403, 0.375, 0.7408, 0.375, 0.7408, 0.625, 0.7403, 0.625, 0.7397, 0.625, 0.7393, 0.625, 0.7393, 0.625, 0.7397, 0.625, 0.5112, 0.625, 0.5108, 0.625, 0.5108, 0.625, 0.5112, 0.625, 0.5077, 0.625, 0.5085, 0.625, 0.5085, 0.625, 0.5077, 0.625, 0.741, 0.625, 0.7407, 0.625, 0.7407, 0.625, 0.741, 0.625, 0.5108, 0.625, 0.5106, 0.625, 0.5106, 0.625, 0.5108, 0.375, 0.5071, 0.375, 0.5072, 0.375, 0.5072, 0.375, 0.5071, 0.625, 0.7407, 0.625, 0.7407, 0.625, 0.7407, 0.625, 0.7407, 0.625, 0.5101, 0.625, 0.5102, 0.625, 0.5102, 0.625, 0.5101, 0.375, 0.7408, 0.375, 0.5071, 0.375, 0.5071, 0.375, 0.7408, 0.625, 0.7407, 0.625, 0.7403, 0.625, 0.7403, 0.625, 0.7407, 0.625, 0.5085, 0.625, 0.5082, 0.625, 0.5082, 0.625, 0.5085, 0.625, 0.5082, 0.625, 0.5116, 0.625, 0.5116, 0.625, 0.5082, 0.625, 0.7393, 0.625, 0.741, 0.625, 0.741, 0.625, 0.7393, 0.625, 0.5102, 0.625, 0.7408, 0.625, 0.7408, 0.625, 0.5102, 0.375, 0.5072, 0.625, 0.5077, 0.625, 0.5077, 0.375, 0.5072, 0.625, 0.5116, 0.625, 0.5112, 0.625, 0.5112, 0.625, 0.5116, 0.625, 0.7407, 0.625, 0.7407, 0.625, 0.7407, 0.625, 0.7407, 0.375, 0.5071, 0.375, 0.5072, 0.375, 0.5072, 0.375, 0.5071, 0.625, 0.5108, 0.625, 0.5106, 0.625, 0.5106, 0.625, 0.5108, 0.625, 0.741, 0.625, 0.7407, 0.625, 0.7407, 0.625, 0.741, 0.625, 0.7403, 0.625, 0.5077, 0.625, 0.5085, 0.625, 0.7403, 0.375, 0.5072, 0.625, 0.5077, 0.625, 0.7403, 0.375, 0.7408, 0.625, 0.7403, 0.625, 0.5085, 0.625, 0.5082, 0.625, 0.5116, 0.625, 0.7407, 0.625, 0.7407, 0.625, 0.5116, 0.625, 0.5112, 0.625, 0.7407, 0.625, 0.7393, 0.625, 0.5106, 0.625, 0.51, 0.625, 0.7397, 0.625, 0.7407, 0.625, 0.5112, 0.625, 0.5108, 0.625, 0.741, 0.625, 0.741, 0.625, 0.5108, 0.625, 0.5106, 0.625, 0.7393, 0.625, 0.7397, 0.625, 0.51, 0.625, 0.5101, 0.625, 0.7409, 0.625, 0.7409, 0.625, 0.5101, 0.625, 0.5102, 0.625, 0.7408, 0.375, 0.5072, 0.375, 0.7408, 0.375, 0.7408, 0.375, 0.5071, 0.375, 0.7408, 0.375, 0.7408, 0.375, 0.7408, 0.375, 0.7408, 0.625, 0.51, 0.625, 0.5101, 0.625, 0.5101, 0.625, 0.51, 0.625, 0.7408, 0.625, 0.7409, 0.625, 0.7409, 0.625, 0.7408, 0.625, 0.7403, 0.625, 0.7403, 0.625, 0.7403, 0.625, 0.7403, 0.625, 0.5101, 0.625, 0.5102, 0.625, 0.5102, 0.625, 0.5101, 0.375, 0.7408, 0.375, 0.5071, 0.375, 0.5071, 0.375, 0.7408, 0.625, 0.7407, 0.625, 0.7403, 0.625, 0.7403, 0.625, 0.7407, 0.625, 0.5085, 0.625, 0.5082, 0.625, 0.5082, 0.625, 0.5085, 0.625, 0.5082, 0.625, 0.5116, 0.625, 0.5116, 0.625, 0.5082, 0.625, 0.7393, 0.625, 0.741, 0.625, 0.741, 0.625, 0.7393, 0.625, 0.5102, 0.625, 0.7408, 0.625, 0.7408, 0.625, 0.5102, 0.375, 0.5072, 0.625, 0.5077, 0.625, 0.5077, 0.375, 0.5072, 0.625, 0.5116, 0.625, 0.5112, 0.625, 0.5112, 0.625, 0.5116])
me_cube_001.materials.append(mat_basematerial)
me_cube_001.use_remesh_fix_poles = True
me_cube_001.use_remesh_preserve_attributes = False
me_cube_001.use_mirror_vertex_groups = False
me_cube_001.update()
me_cylinder = bpy.data.meshes.new('Cylinder')
me_cylinder.from_pydata([(0.0, 1.0, -8.358), (0.0, 1.0, 2.222), (0.7071, 0.7071, -8.358), (0.7071, 0.7071, 2.222), (1.0, -3.653e-07, -8.358), (1.0, 9.685e-09, 2.222), (0.7071, -0.7071, -8.358), (0.7071, -0.7071, 2.222), (-8.742e-08, -1.0, -8.358), (-8.742e-08, -1.0, 2.222), (-0.7071, -0.7071, -8.358), (-0.7071, -0.7071, 2.222), (-1.0, -3.097e-07, -8.358), (-1.0, 6.532e-08, 2.222), (-0.7071, 0.7071, -8.358), (-0.7071, 0.7071, 2.222), (-0.5773, -0.007885, 2.222), (-0.5773, -0.007885, -8.358), (3.286e-08, 0.5694, 2.222), (3.286e-08, 0.5694, -8.358), (0.4082, 0.4003, 2.222), (0.4082, 0.4003, -8.358), (0.4082, -0.4161, 2.222), (0.4082, -0.4161, -8.358), (-0.4082, 0.4003, 2.222), (-0.4082, 0.4003, -8.358), (0.5773, -0.007885, 2.222), (0.5773, -0.007885, -8.358), (8.333e-08, -0.5852, 2.222), (8.333e-08, -0.5852, -8.358), (-0.4082, -0.4161, 2.222), (-0.4082, -0.4161, -8.358)], [], [(0, 1, 3, 2), (2, 3, 5, 4), (4, 5, 7, 6), (6, 7, 9, 8), (8, 9, 11, 10), (10, 11, 13, 12), (3, 1, 15, 13, 16, 24, 18, 20, 26, 5), (12, 13, 15, 14), (14, 15, 1, 0), (0, 2, 4, 27, 21, 19, 25, 17, 12, 14), (25, 24, 18, 19), (12, 17, 31, 29, 23, 27, 4, 6, 8, 10), (27, 26, 22, 23), (23, 22, 28, 29), (31, 30, 16, 17), (29, 28, 30, 31), (5, 26, 22, 28, 30, 16, 13, 11, 9, 7), (17, 16, 24, 25), (19, 18, 20, 21), (21, 20, 26, 27)])
_uv = me_cylinder.uv_layers.new(name='UVMap')
_uv.uv.foreach_set('vector', [1.0, 0.5, 1.0, 1.0, 0.875, 1.0, 0.875, 0.5, 0.875, 0.5, 0.875, 1.0, 0.75, 1.0, 0.75, 0.5, 0.75, 0.5, 0.75, 1.0, 0.625, 1.0, 0.625, 0.5, 0.625, 0.5, 0.625, 1.0, 0.5, 1.0, 0.5, 0.5, 0.5, 0.5, 0.5, 1.0, 0.375, 1.0, 0.375, 0.5, 0.375, 0.5, 0.375, 1.0, 0.25, 1.0, 0.25, 0.5, 0.4197, 0.4197, 0.25, 0.49, 0.08029, 0.4197, 0.01, 0.25, 0.1114, 0.2481, 0.152, 0.3461, 0.25, 0.3867, 0.348, 0.3461, 0.3886, 0.2481, 0.49, 0.25, 0.25, 0.5, 0.25, 1.0, 0.125, 1.0, 0.125, 0.5, 0.125, 0.5, 0.125, 1.0, 0.0, 1.0, 0.0, 0.5, 0.75, 0.49, 0.9197, 0.4197, 0.99, 0.25, 0.8886, 0.2481, 0.848, 0.3461, 0.75, 0.3867, 0.652, 0.3461, 0.6114, 0.2481, 0.51, 0.25, 0.5803, 0.4197, 0.0, 0.0, 0.0, 0.0, 0.0, 0.0, 0.0, 0.0, 0.51, 0.25, 0.6114, 0.2481, 0.652, 0.1501, 0.75, 0.1096, 0.848, 0.1501, 0.8886, 0.2481, 0.99, 0.25, 0.9197, 0.08029, 0.75, 0.01, 0.5803, 0.08029, 0.0, 0.0, 0.0, 0.0, 0.0, 0.0, 0.0, 0.0, 0.0, 0.0, 0.0, 0.0, 0.0, 0.0, 0.0, 0.0, 0.0, 0.0, 0.0, 0.0, 0.0, 0.0, 0.0, 0.0, 0.0, 0.0, 0.0, 0.0, 0.0, 0.0, 0.0, 0.0, 0.49, 0.25, 0.3886, 0.2481, 0.348, 0.1501, 0.25, 0.1096, 0.152, 0.1501, 0.1114, 0.2481, 0.01, 0.25, 0.08029, 0.08029, 0.25, 0.01, 0.4197, 0.08029, 0.0, 0.0, 0.0, 0.0, 0.0, 0.0, 0.0, 0.0, 0.0, 0.0, 0.0, 0.0, 0.0, 0.0, 0.0, 0.0, 0.0, 0.0, 0.0, 0.0, 0.0, 0.0, 0.0, 0.0])
me_cylinder.materials.append(mat_bulletchamber)
me_cylinder.use_remesh_fix_poles = True
me_cylinder.use_remesh_preserve_attributes = False
me_cylinder.use_mirror_vertex_groups = False
me_cylinder.update()
me_cube_003 = bpy.data.meshes.new('Cube.003')
me_cube_003.from_pydata([(0.0, 3.065, 0.9816), (-2.366e-08, 3.065, 0.4402), (8.896e-09, 3.065, 0.865), (2.256e-08, 3.065, 0.5525), (0.2769, -0.9852, 0.3611), (0.2769, 0.2936, 0.3611), (0.0, 0.2936, 0.3611), (0.0, 0.2936, 1.0), (-0.003491, -0.9852, 0.3611), (0.0, -0.9852, 1.0), (-0.003491, -1.237, 0.3611), (-0.003438, -1.07, 0.9221), (0.2769, -0.9852, 0.6933), (0.0, -0.9852, 0.6933), (0.0, 0.2936, 0.6933), (0.2769, 1.771, 0.3611), (0.0, 1.771, 0.3611), (0.0, 1.771, 0.6933), (0.0, 3.141, 0.3611), (0.0, 3.141, 0.6933), (0.0, 1.771, 1.0), (0.0, 1.397, 0.6399), (0.0, 1.663, 0.6399), (0.0, 1.663, 0.3611), (0.0, 1.397, 0.3611), (0.2769, 1.397, 0.3611), (0.2769, 1.663, 0.3611), (0.0, 1.281, 0.3611), (0.0, 1.281, 0.6933), (0.2769, 1.281, 0.3611), (0.0, 1.771, 0.9816), (0.0, 0.2936, 0.9816), (0.1914, 1.771, 0.9023), (0.1914, 0.2936, 0.9023), (0.2707, 1.771, 0.7109), (0.2707, 0.2936, 0.7109), (0.1563, 1.771, 0.7087), (0.1563, 0.2936, 0.7087), (0.1105, 1.771, 0.8192), (0.1105, 0.2936, 0.8192), (-2.366e-08, 1.771, 0.4402), (-2.366e-08, 1.397, 0.4402), (0.0, 1.663, 0.4402), (-2.366e-08, 1.281, 0.4402), (0.0, 0.2936, 0.4402), (2.256e-08, 1.771, 0.5525), (2.256e-08, 1.397, 0.5525), (0.0, 1.663, 0.5525), (2.256e-08, 1.281, 0.5525), (0.0, 0.2936, 0.5525), (0.1278, 1.663, 0.6399), (0.1278, 1.397, 0.6399), (0.1499, 0.2936, 0.6933), (0.1499, 1.771, 0.6933), (0.1499, 1.281, 0.6933), (0.2634, 0.2936, 0.6933), (0.2634, 1.771, 0.6933), (0.2413, 1.663, 0.6399), (0.2413, 1.397, 0.6399), (0.2634, 1.281, 0.6933), (0.0, 1.771, 0.865), (8.896e-09, 0.2936, 0.865), (0.0, 1.09, 0.4402), (0.2561, -0.9852, 1.0), (0.2769, -0.9852, 0.9766), (0.2561, 0.2936, 1.0), (0.2769, 0.2936, 0.9767), (0.2769, -1.216, 0.3611), (0.2561, -1.237, 0.3611), (0.2769, -1.05, 0.917), (0.2561, -1.07, 0.9221), (0.2769, -1.127, 0.6586), (0.2561, -1.151, 0.6528), (0.2561, 3.141, 0.3611), (0.2769, 3.121, 0.3611), (0.2561, 3.141, 0.6933), (0.2769, 3.121, 0.6933), (0.2769, 1.771, 0.9796), (0.2561, 1.771, 1.0), (0.2561, 3.112, 0.9797), (0.2561, 3.089, 1.0), (0.2769, 3.092, 0.9796), (0.0, 3.089, 1.0), (0.0, 3.112, 0.9797), (0.2769, 0.2936, 0.6818), (0.2658, 0.2936, 0.6933), (0.2769, 0.2936, 0.7044), (0.2769, 0.2825, 0.6933), (0.2658, 1.771, 0.6933), (0.2769, 1.771, 0.6817), (0.2769, 1.782, 0.6933), (0.2769, 1.771, 0.7044), (0.2658, 1.663, 0.6399), (0.2769, 1.663, 0.6283), (0.2658, 1.397, 0.6399), (0.2769, 1.397, 0.6283), (0.2769, 1.281, 0.6818), (0.2658, 1.281, 0.6933), (0.2033, 0.2936, 1.0), (0.2033, -0.9852, 1.0), (0.2033, -1.07, 0.9221), (0.2033, -1.237, 0.3611), (0.2033, -1.151, 0.6528), (-0.001876, -1.223, 0.4099), (-0.001823, -1.085, 0.8746), (0.17, -1.151, 0.6515), (0.17, -1.085, 0.8746), (0.17, -1.223, 0.4099), (-0.00825, -1.034, 0.6168), (-0.00825, -1.106, 0.3752), (-0.01169, -0.9679, 0.8399), (0.17, -1.034, 0.6168), (0.17, -0.9679, 0.8399), (0.17, -1.106, 0.3752)], [(13, 8)], [(14, 61, 39, 37, 52), (59, 55, 85, 97), (6, 5, 4, 8), (99, 9, 11, 100), (56, 57, 92, 88), (93, 26, 15, 89), (12, 64, 69, 71), (4, 12, 71, 67), (10, 101, 107, 103), (8, 4, 67, 68, 101, 10), (55, 35, 33, 31, 7, 98, 65, 66, 86, 85), (23, 42, 40, 16), (16, 40, 1, 3, 45, 17, 19, 18), (91, 90, 76, 81, 77), (22, 50, 53, 17), (26, 23, 16, 15), (15, 16, 18, 73, 74), (18, 19, 75, 73), (30, 32, 34, 56, 88, 91, 77, 78, 20), (75, 19, 83, 79), (19, 17, 60, 2, 0, 30, 20, 82, 83), (17, 53, 36, 38, 60), (90, 89, 15, 74, 76), (29, 27, 24, 25), (25, 24, 23, 26), (28, 54, 51, 21), (21, 51, 50, 22), (58, 59, 97, 94), (96, 29, 25, 95), (27, 43, 41, 24), (24, 41, 42, 23), (6, 44, 43, 27), (5, 84, 87, 12, 4), (14, 52, 54, 28), (5, 6, 27, 29), (1, 40, 42, 41, 43, 44, 62), (87, 86, 66, 64, 12), (102, 100, 106, 105), (57, 58, 94, 92), (47, 46, 21, 22), (48, 49, 14, 28), (45, 47, 22, 17), (20, 78, 80, 82), (95, 25, 26, 93), (44, 43, 41, 42, 40, 1, 62), (46, 48, 28, 21), (79, 80, 81), (65, 63, 64, 66), (72, 68, 67, 71), (63, 70, 69, 64), (70, 72, 71, 69), (76, 74, 73, 75), (82, 80, 79, 83), (80, 78, 77, 81), (81, 76, 75, 79), (98, 7, 9, 99), (84, 85, 86, 87), (88, 89, 90, 91), (97, 85, 84, 96), (88, 92, 93, 89), (92, 94, 95, 93), (94, 97, 96, 95), (84, 5, 29, 96), (65, 98, 99, 63), (68, 72, 102, 101), (72, 70, 100, 102), (63, 99, 100, 70), (107, 105, 111, 113), (101, 102, 105, 107), (100, 11, 104, 106), (111, 112, 110, 108), (113, 111, 108, 109), (106, 104, 110, 112), (105, 106, 112, 111), (103, 107, 113, 109)])
me_cube_003.polygons.foreach_set('material_index', [0, 0, 0, 0, 0, 0, 0, 0, 0, 0, 0, 0, 0, 0, 0, 0, 0, 0, 0, 0, 0, 0, 0, 0, 0, 0, 0, 0, 0, 0, 0, 0, 0, 0, 0, 0, 0, 0, 0, 0, 0, 0, 0, 0, 0, 0, 0, 0, 0, 0, 0, 0, 0, 0, 0, 0, 0, 0, 0, 0, 0, 0, 0, 0, 0, 0, 0, 0, 0, 0, 1, 1, 0, 0, 0])
_uv = me_cube_003.uv_layers.new(name='UVMap')
_uv.uv.foreach_set('vector', [0.505, 0.375, 0.5722, 0.375, 0.5543, 0.4249, 0.511, 0.4456, 0.505, 0.4427, 0.505, 0.4939, 0.505, 0.4939, 0.505, 0.495, 0.505, 0.495, 0.25, 0.5, 0.375, 0.5, 0.375, 0.75, 0.25, 0.75, 0.6582, 0.75, 0.75, 0.75, 0.75, 0.75, 0.6582, 0.75, 0.505, 0.4939, 0.505, 0.4839, 0.505, 0.495, 0.505, 0.495, 0.4996, 0.5, 0.375, 0.5, 0.375, 0.5, 0.5004, 0.5, 0.505, 0.75, 0.6159, 0.75, 0.6146, 0.75, 0.505, 0.75, 0.375, 0.75, 0.505, 0.75, 0.505, 0.75, 0.375, 0.75, 0.25, 0.75, 0.3418, 0.75, 0.3418, 0.75, 0.25, 0.75, 0.25, 0.75, 0.375, 0.75, 0.375, 0.75, 0.3656, 0.75, 0.3418, 0.75, 0.25, 0.75, 0.505, 0.4939, 0.5119, 0.4972, 0.5868, 0.4614, 0.6178, 0.375, 0.625, 0.375, 0.625, 0.4668, 0.625, 0.4906, 0.6159, 0.5, 0.5093, 0.5, 0.505, 0.495, 0.0, 0.0, 0.0, 0.0, 0.0, 0.0, 0.0, 0.0, 0.0, 0.0, 0.0, 0.0, 0.0, 0.0, 0.0, 0.0, 0.0, 0.0, 0.0, 0.0, 0.0, 0.0, 0.0, 0.0, 0.505, 0.5, 0.505, 0.5, 0.505, 0.5, 0.505, 0.5, 0.505, 0.5, 0.505, 0.375, 0.505, 0.4327, 0.505, 0.4427, 0.505, 0.375, 0.375, 0.5, 0.25, 0.5, 0.25, 0.5, 0.375, 0.5, 0.375, 0.5, 0.25, 0.5, 0.25, 0.5, 0.3656, 0.5, 0.375, 0.5, 0.375, 0.375, 0.505, 0.375, 0.505, 0.4906, 0.375, 0.4906, 0.505, 0.375, 0.505, 0.4614, 0.505, 0.4972, 0.505, 0.4939, 0.505, 0.495, 0.505, 0.5, 0.505, 0.5, 0.505, 0.4906, 0.505, 0.375, 0.505, 0.4906, 0.505, 0.375, 0.505, 0.375, 0.505, 0.4906, 0.0, 0.0, 0.0, 0.0, 0.0, 0.0, 0.0, 0.0, 0.0, 0.0, 0.0, 0.0, 0.0, 0.0, 0.0, 0.0, 0.0, 0.0, 0.505, 0.375, 0.505, 0.4427, 0.505, 0.4456, 0.505, 0.4249, 0.505, 0.375, 0.505, 0.5, 0.5004, 0.5, 0.375, 0.5, 0.375, 0.5, 0.505, 0.5, 0.375, 0.5, 0.25, 0.5, 0.25, 0.5, 0.375, 0.5, 0.375, 0.5, 0.25, 0.5, 0.25, 0.5, 0.375, 0.5, 0.505, 0.375, 0.505, 0.4427, 0.505, 0.4327, 0.505, 0.375, 0.505, 0.375, 0.505, 0.4327, 0.505, 0.4327, 0.505, 0.375, 0.505, 0.4839, 0.505, 0.4939, 0.505, 0.495, 0.505, 0.495, 0.5005, 0.5, 0.375, 0.5, 0.375, 0.5, 0.4996, 0.5, 0.0, 0.0, 0.0, 0.0, 0.0, 0.0, 0.0, 0.0, 0.0, 0.0, 0.0, 0.0, 0.0, 0.0, 0.0, 0.0, 0.0, 0.0, 0.0, 0.0, 0.0, 0.0, 0.0, 0.0, 0.375, 0.5, 0.5005, 0.5, 0.505, 0.502, 0.505, 0.75, 0.375, 0.75, 0.505, 0.375, 0.505, 0.4427, 0.505, 0.4427, 0.505, 0.375, 0.375, 0.5, 0.25, 0.5, 0.25, 0.5, 0.375, 0.5, 0.5, 0.5, 0.5, 0.7431, 0.5, 0.7619, 0.5, 0.8084, 0.5, 0.8286, 0.5, 0.9688, 0.5, 0.862, 0.505, 0.502, 0.5093, 0.5, 0.6159, 0.5, 0.6159, 0.75, 0.505, 0.75, 0.505, 0.7832, 0.625, 0.7832, 0.625, 0.7832, 0.505, 0.7832, 0.505, 0.4839, 0.505, 0.4839, 0.505, 0.495, 0.505, 0.495, 0.0, 0.0, 0.0, 0.0, 0.0, 0.0, 0.0, 0.0, 0.0, 0.0, 0.0, 0.0, 0.0, 0.0, 0.0, 0.0, 0.0, 0.0, 0.0, 0.0, 0.0, 0.0, 0.0, 0.0, 0.505, 0.375, 0.505, 0.4906, 0.505, 0.4906, 0.505, 0.375, 0.4996, 0.5, 0.375, 0.5, 0.375, 0.5, 0.4996, 0.5, 0.5, 0.9688, 0.5, 0.8286, 0.5, 0.8084, 0.5, 0.7619, 0.5, 0.7431, 0.5, 0.5, 0.5, 0.862, 0.0, 0.0, 0.0, 0.0, 0.0, 0.0, 0.0, 0.0, 0.505, 0.4906, 0.505, 0.4906, 0.505, 0.5, 0.6344, 0.5, 0.6344, 0.75, 0.6159, 0.75, 0.6159, 0.5, 0.505, 0.7594, 0.375, 0.7594, 0.375, 0.75, 0.505, 0.75, 0.6344, 0.75, 0.6344, 0.75, 0.6146, 0.75, 0.6159, 0.75, 0.625, 0.7594, 0.505, 0.7594, 0.505, 0.75, 0.6146, 0.75, 0.505, 0.5, 0.375, 0.5, 0.375, 0.4906, 0.505, 0.4906, 0.505, 0.375, 0.505, 0.4906, 0.505, 0.4906, 0.505, 0.375, 0.505, 0.4906, 0.505, 0.4906, 0.505, 0.5, 0.505, 0.5, 0.505, 0.5, 0.505, 0.5, 0.505, 0.4906, 0.505, 0.4906, 0.6582, 0.5, 0.75, 0.5, 0.75, 0.75, 0.6582, 0.75, 0.5005, 0.5, 0.505, 0.5, 0.5093, 0.5, 0.505, 0.502, 0.505, 0.495, 0.505, 0.5, 0.505, 0.5, 0.505, 0.5, 0.505, 0.495, 0.505, 0.495, 0.5005, 0.5, 0.5005, 0.5, 0.505, 0.495, 0.505, 0.495, 0.4996, 0.5, 0.5004, 0.5, 0.505, 0.495, 0.505, 0.495, 0.4996, 0.5, 0.4996, 0.5, 0.505, 0.495, 0.505, 0.495, 0.5005, 0.5, 0.4996, 0.5, 0.5005, 0.5, 0.375, 0.5, 0.375, 0.5, 0.5005, 0.5, 0.6344, 0.5, 0.6582, 0.5, 0.6582, 0.75, 0.6344, 0.75, 0.375, 0.7594, 0.505, 0.7594, 0.505, 0.7832, 0.375, 0.7832, 0.505, 0.7594, 0.625, 0.7594, 0.625, 0.7832, 0.505, 0.7832, 0.6344, 0.75, 0.6582, 0.75, 0.6582, 0.75, 0.6344, 0.75, 0.375, 0.7832, 0.505, 0.7832, 0.505, 0.7832, 0.375, 0.7832, 0.375, 0.7832, 0.505, 0.7832, 0.505, 0.7832, 0.375, 0.7832, 0.6582, 0.75, 0.75, 0.75, 0.75, 0.75, 0.6582, 0.75, 0.505, 0.7832, 0.625, 0.7832, 0.625, 0.875, 0.505, 0.875, 0.375, 0.7832, 0.505, 0.7832, 0.505, 0.875, 0.375, 0.875, 0.6582, 0.75, 0.75, 0.75, 0.75, 0.75, 0.6582, 0.75, 0.505, 0.7832, 0.625, 0.7832, 0.625, 0.7832, 0.505, 0.7832, 0.25, 0.75, 0.3418, 0.75, 0.3418, 0.75, 0.25, 0.75])
me_cube_003.materials.append(mat_clockingmaterial)
me_cube_003.materials.append(mat_display)
me_cube_003.use_remesh_fix_poles = True
me_cube_003.use_remesh_preserve_attributes = False
me_cube_003.use_mirror_vertex_groups = False
me_cube_003.update()
me_circle = bpy.data.meshes.new('Circle')
me_circle.from_pydata([(2.837e-09, 1.033, -0.5698), (-0.6475, 0.7653, -0.5698), (-0.9157, 0.1178, -0.5698), (-0.6475, -0.5297, -0.5698), (8.289e-08, -0.7979, -0.5698), (0.6475, -0.5297, -0.5698), (0.9157, 0.1178, -0.5698), (0.6475, 0.7653, -0.5698), (2.837e-09, 1.033, 13.37), (-0.6475, 0.7653, 13.37), (-0.9157, 0.1178, 13.37), (-0.6475, -0.5297, 13.37), (8.289e-08, -0.7979, 13.37), (0.6475, -0.5297, 13.37), (0.9157, 0.1178, 13.37), (0.6475, 0.7653, 13.37), (1.828e-08, 0.6867, -0.5698), (-0.4023, 0.5201, -0.5698), (-0.5689, 0.1178, -0.5698), (-0.4023, -0.2845, -0.5698), (6.802e-08, -0.4511, -0.5698), (0.4023, -0.2845, -0.5698), (0.5689, 0.1178, -0.5698), (0.4023, 0.5201, -0.5698), (1.828e-08, 0.6867, 8.753), (-0.4023, 0.5201, 8.753), (-0.5689, 0.1178, 8.753), (-0.4023, -0.2845, 8.753), (6.802e-08, -0.4511, 8.753), (0.4023, -0.2845, 8.753), (0.5689, 0.1178, 8.753), (0.4023, 0.5201, 8.753)], [], [(5, 4, 12, 13), (3, 2, 10, 11), (1, 0, 8, 9), (0, 7, 15, 8), (6, 5, 13, 14), (4, 3, 11, 12), (2, 1, 9, 10), (7, 6, 14, 15), (4, 5, 21, 20), (2, 3, 19, 18), (0, 1, 17, 16), (7, 0, 16, 23), (5, 6, 22, 21), (3, 4, 20, 19), (1, 2, 18, 17), (6, 7, 23, 22), (18, 19, 27, 26), (16, 17, 25, 24), (23, 16, 24, 31), (21, 22, 30, 29), (19, 20, 28, 27), (17, 18, 26, 25), (22, 23, 31, 30), (20, 21, 29, 28)])
_uv = me_circle.uv_layers.new(name='UVMap')
_uv.uv.foreach_set('vector', [0.0, 0.0, 0.0, 0.0, 0.0, 0.0, 0.0, 0.0, 0.0, 0.0, 0.0, 0.0, 0.0, 0.0, 0.0, 0.0, 0.0, 0.0, 0.0, 0.0, 0.0, 0.0, 0.0, 0.0, 0.0, 0.0, 0.0, 0.0, 0.0, 0.0, 0.0, 0.0, 0.0, 0.0, 0.0, 0.0, 0.0, 0.0, 0.0, 0.0, 0.0, 0.0, 0.0, 0.0, 0.0, 0.0, 0.0, 0.0, 0.0, 0.0, 0.0, 0.0, 0.0, 0.0, 0.0, 0.0, 0.0, 0.0, 0.0, 0.0, 0.0, 0.0, 0.0, 0.0, 0.0, 0.0, 0.0, 0.0, 0.0, 0.0, 0.0, 0.0, 0.0, 0.0, 0.0, 0.0, 0.0, 0.0, 0.0, 0.0, 0.0, 0.0, 0.0, 0.0, 0.0, 0.0, 0.0, 0.0, 0.0, 0.0, 0.0, 0.0, 0.0, 0.0, 0.0, 0.0, 0.0, 0.0, 0.0, 0.0, 0.0, 0.0, 0.0, 0.0, 0.0, 0.0, 0.0, 0.0, 0.0, 0.0, 0.0, 0.0, 0.0, 0.0, 0.0, 0.0, 0.0, 0.0, 0.0, 0.0, 0.0, 0.0, 0.0, 0.0, 0.0, 0.0, 0.0, 0.0, 0.0, 0.0, 0.0, 0.0, 0.0, 0.0, 0.0, 0.0, 0.0, 0.0, 0.0, 0.0, 0.0, 0.0, 0.0, 0.0, 0.0, 0.0, 0.0, 0.0, 0.0, 0.0, 0.0, 0.0, 0.0, 0.0, 0.0, 0.0, 0.0, 0.0, 0.0, 0.0, 0.0, 0.0, 0.0, 0.0, 0.0, 0.0, 0.0, 0.0, 0.0, 0.0, 0.0, 0.0, 0.0, 0.0, 0.0, 0.0, 0.0, 0.0, 0.0, 0.0, 0.0, 0.0, 0.0, 0.0, 0.0, 0.0, 0.0, 0.0, 0.0, 0.0, 0.0, 0.0])
me_circle.materials.append(mat_barrel)
me_circle.use_remesh_fix_poles = True
me_circle.use_remesh_preserve_attributes = False
me_circle.use_mirror_vertex_groups = False
me_circle.update()
me_cube_002 = bpy.data.meshes.new('Cube.002')
me_cube_002.from_pydata([(0.02699, -0.4573, 0.573), (0.02699, -0.4573, 0.6906), (0.02699, -0.2238, 0.573), (0.02699, -0.2238, 0.6906), (0.02699, -0.4767, 0.5122), (0.02699, -0.3097, 0.5122), (0.02699, -0.5244, 0.4466), (0.02699, -0.3708, 0.4466), (0.02699, -0.5542, 0.3572), (0.02699, -0.414, 0.3572), (0.02699, -0.5646, 0.2663), (0.02699, -0.423, 0.2663), (0.02699, -0.5393, 0.1843), (0.02699, -0.4173, 0.1843), (0.02699, -0.5113, 0.1129), (0.02699, -0.3924, 0.1129), (0.02699, -0.4677, 0.06013), (0.02699, -0.3632, 0.06013), (0.02699, -0.3779, 0.02348), (0.02699, -0.3201, 0.01845), (0.0, -0.2238, 0.573), (0.0, -0.2238, 0.6906), (0.0, -0.4573, 0.573), (0.0, -0.4573, 0.6906), (0.0, -0.3097, 0.5122), (0.0, -0.4767, 0.5122), (0.0, -0.3708, 0.4466), (0.0, -0.5244, 0.4466), (0.0, -0.414, 0.3572), (0.0, -0.5542, 0.3572), (0.0, -0.423, 0.2663), (0.0, -0.5646, 0.2663), (0.0, -0.4173, 0.1843), (0.0, -0.5393, 0.1843), (0.0, -0.3924, 0.1129), (0.0, -0.5113, 0.1129), (0.0, -0.3632, 0.06013), (0.0, -0.4677, 0.06013), (0.0, -0.3201, 0.01845), (0.0, -0.3779, 0.02348)], [], [(20, 21, 3, 2), (2, 3, 1, 0), (24, 5, 7, 26), (2, 0, 4, 5), (20, 2, 5, 24), (7, 6, 8, 9), (5, 4, 6, 7), (26, 7, 9, 28), (11, 10, 12, 13), (28, 9, 11, 30), (9, 8, 10, 11), (13, 12, 14, 15), (30, 11, 13, 32), (32, 13, 15, 34), (17, 16, 18, 19), (34, 15, 17, 36), (15, 14, 16, 17), (38, 19, 18, 39), (36, 17, 19, 38), (16, 37, 39, 18), (12, 33, 35, 14), (14, 35, 37, 16), (10, 31, 33, 12), (6, 27, 29, 8), (8, 29, 31, 10), (4, 25, 27, 6), (0, 22, 25, 4), (3, 21, 23, 1), (0, 1, 23, 22)])
_uv = me_cube_002.uv_layers.new(name='UVMap')
_uv.uv.foreach_set('vector', [0.375, 0.375, 0.625, 0.375, 0.625, 0.5, 0.375, 0.5, 0.375, 0.5, 0.625, 0.5, 0.625, 0.75, 0.375, 0.75, 0.375, 0.375, 0.375, 0.5, 0.375, 0.5, 0.375, 0.375, 0.375, 0.5, 0.375, 0.75, 0.375, 0.75, 0.375, 0.5, 0.375, 0.375, 0.375, 0.5, 0.375, 0.5, 0.375, 0.375, 0.375, 0.5, 0.375, 0.75, 0.375, 0.75, 0.375, 0.5, 0.375, 0.5, 0.375, 0.75, 0.375, 0.75, 0.375, 0.5, 0.375, 0.375, 0.375, 0.5, 0.375, 0.5, 0.375, 0.375, 0.375, 0.5, 0.375, 0.75, 0.375, 0.75, 0.375, 0.5, 0.375, 0.375, 0.375, 0.5, 0.375, 0.5, 0.375, 0.375, 0.375, 0.5, 0.375, 0.75, 0.375, 0.75, 0.375, 0.5, 0.375, 0.5, 0.375, 0.75, 0.375, 0.75, 0.375, 0.5, 0.375, 0.375, 0.375, 0.5, 0.375, 0.5, 0.375, 0.375, 0.375, 0.375, 0.375, 0.5, 0.375, 0.5, 0.375, 0.375, 0.375, 0.5, 0.375, 0.75, 0.375, 0.75, 0.375, 0.5, 0.375, 0.375, 0.375, 0.5, 0.375, 0.5, 0.375, 0.375, 0.375, 0.5, 0.375, 0.75, 0.375, 0.75, 0.375, 0.5, 0.25, 0.5, 0.375, 0.5, 0.375, 0.75, 0.25, 0.75, 0.375, 0.375, 0.375, 0.5, 0.375, 0.5, 0.375, 0.375, 0.375, 0.75, 0.375, 0.875, 0.375, 0.875, 0.375, 0.75, 0.375, 0.75, 0.375, 0.875, 0.375, 0.875, 0.375, 0.75, 0.375, 0.75, 0.375, 0.875, 0.375, 0.875, 0.375, 0.75, 0.375, 0.75, 0.375, 0.875, 0.375, 0.875, 0.375, 0.75, 0.375, 0.75, 0.375, 0.875, 0.375, 0.875, 0.375, 0.75, 0.375, 0.75, 0.375, 0.875, 0.375, 0.875, 0.375, 0.75, 0.375, 0.75, 0.375, 0.875, 0.375, 0.875, 0.375, 0.75, 0.375, 0.75, 0.375, 0.875, 0.375, 0.875, 0.375, 0.75, 0.625, 0.5, 0.75, 0.5, 0.75, 0.75, 0.625, 0.75, 0.375, 0.75, 0.625, 0.75, 0.625, 0.875, 0.375, 0.875])
me_cube_002.materials.append(mat_trigger)
me_cube_002.use_remesh_fix_poles = True
me_cube_002.use_remesh_preserve_attributes = False
me_cube_002.use_mirror_vertex_groups = False
me_cube_002.update()

# ---- objects
ob_empty = bpy.data.objects.new('Empty', None)
ob_base = bpy.data.objects.new('Base', me_cube_001)
ob_bulletchamber = bpy.data.objects.new('BulletChamber', me_cylinder)
ob_clocking = bpy.data.objects.new('Clocking', me_cube_003)
ob_circle = bpy.data.objects.new('Circle', me_circle)
ob_trigger = bpy.data.objects.new('Trigger', me_cube_002)

# ---- transforms, parenting, visibility, modifiers, constraints
ob_empty.location = (0.0, 0.0, 0.0)
ob_empty.rotation_euler = (1.571, 0.0, 1.571)
ob_empty.empty_display_type = 'IMAGE'
ob_empty.empty_display_size = 5.0
ob_empty.lineart.crease_threshold = 0.0
ob_base.location = (0.0, -1.038, -0.3268)
ob_base.lineart.crease_threshold = 0.0
_m = ob_base.modifiers.new('Mirror', 'MIRROR')
_m.use_clip = True
ob_bulletchamber.location = (0.0, 0.0, 1.168)
ob_bulletchamber.rotation_euler = (1.571, 0.0, 0.0)
ob_bulletchamber.scale = (0.2707, 0.2707, 0.2707)
ob_bulletchamber.lineart.crease_threshold = 0.0
ob_clocking.location = (0.0, -0.8028, 0.4572)
ob_clocking.lineart.crease_threshold = 0.0
_m = ob_clocking.modifiers.new('Mirror', 'MIRROR')
ob_circle.location = (0.0, 2.353, 1.147)
ob_circle.rotation_euler = (1.571, 0.0, 0.0)
ob_circle.scale = (0.1708, 0.1708, 0.1708)
ob_circle.lineart.crease_threshold = 0.0
ob_trigger.location = (0.0, 0.0, 0.0)
ob_trigger.lineart.crease_threshold = 0.0
_m = ob_trigger.modifiers.new('Mirror', 'MIRROR')

# ---- collection membership
scene.collection.objects.link(ob_empty)
col_main.objects.link(ob_base)
col_main.objects.link(ob_bulletchamber)
col_main.objects.link(ob_clocking)
col_main.objects.link(ob_circle)
col_main.objects.link(ob_trigger)

# ---- scene / render settings (as saved in the file)
scene.frame_start = 1; scene.frame_end = 250; scene.frame_set(1)
scene.render.engine = 'BLENDER_EEVEE_NEXT'
scene.cycles.use_denoising = False
scene.cycles.samples = 128
scene.cycles.sampling_pattern = 'TABULATED_SOBOL'
scene.cycles.use_adaptive_sampling = False
scene.cycles.use_light_tree = False
scene.view_settings.view_transform = 'Filmic'
bpy.context.view_layer.update()

# ---- added for rendering (the .blend has no active camera and no usable light): camera, sun
cam_auto = bpy.data.cameras.new('AutoCamera')
cam_auto.lens = 50.0
cam_auto.sensor_width = 36.0
cam_auto.clip_end = 1000.0
ob_auto_camera = bpy.data.objects.new('AutoCamera', cam_auto)
scene.collection.objects.link(ob_auto_camera)
ob_auto_camera.location = (5.32059, -6.3856, 4.23707)
ob_auto_camera.rotation_euler = (1.09748, -7.21219e-08, 0.694738)
scene.camera = ob_auto_camera
light_auto_sun = bpy.data.lights.new('AutoSun', 'SUN')
light_auto_sun.energy = 3.0
light_auto_sun.angle = 0.0523599
ob_auto_sun = bpy.data.objects.new('AutoSun', light_auto_sun)
scene.collection.objects.link(ob_auto_sun)
ob_auto_sun.rotation_euler = (0.872665, 0.174533, 0.523599)
bpy.context.view_layer.update()
